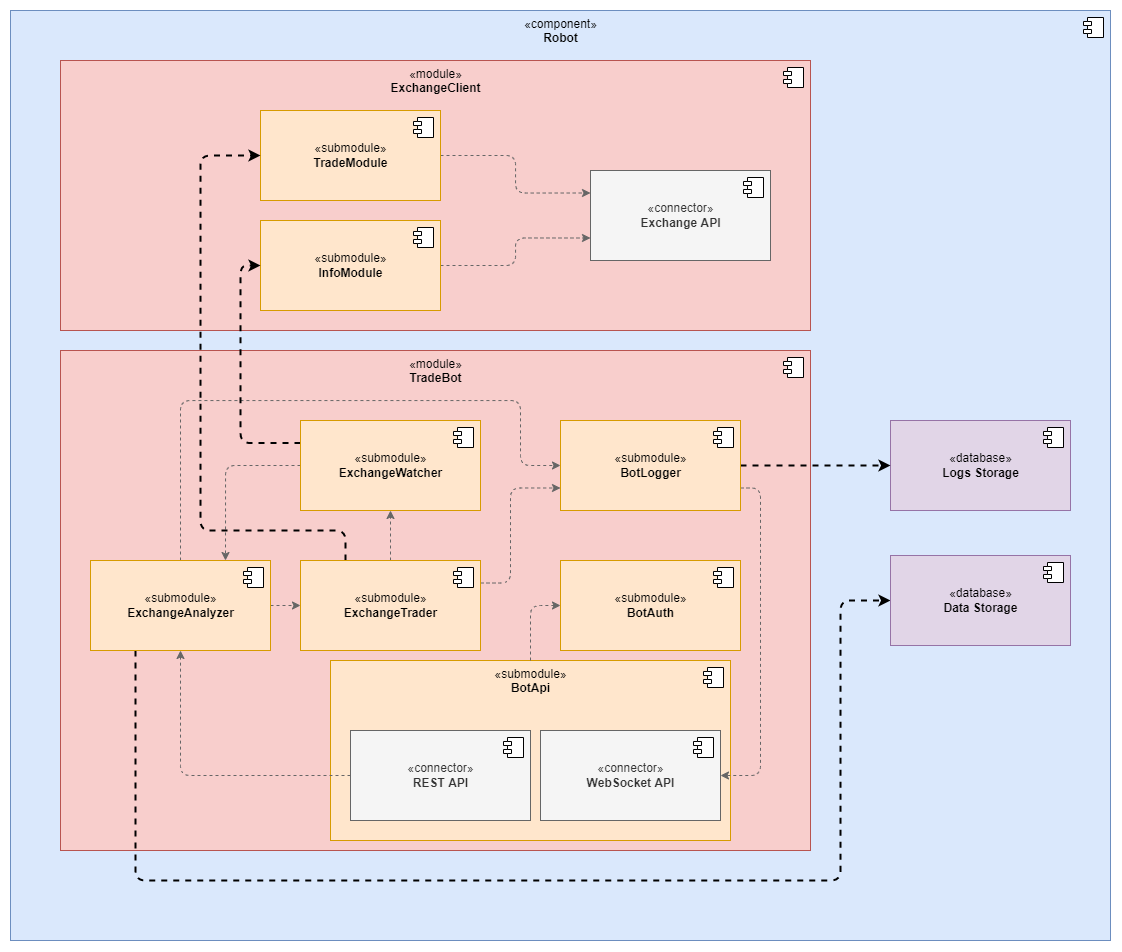

The diagram above was exported from draw.io. Its source (the exported page's mxGraphModel, read from the mxfile embedded in the PNG):
<mxGraphModel dx="2500" dy="2065" grid="1" gridSize="10" guides="1" tooltips="1" connect="1" arrows="1" fold="1" page="1" pageScale="1" pageWidth="827" pageHeight="1169" math="0" shadow="0">
  <root>
    <mxCell id="0" />
    <mxCell id="1" parent="0" />
    <mxCell id="C3ctmwrPunzo9BEHJv55-1" value="&lt;span&gt;«component»&lt;/span&gt;&lt;br&gt;&lt;b&gt;Robot&lt;/b&gt;" style="html=1;dropTarget=0;align=center;verticalAlign=top;fillColor=#dae8fc;strokeColor=#6c8ebf;rounded=0;" vertex="1" parent="1">
      <mxGeometry x="-280" y="-100" width="1100" height="930" as="geometry" />
    </mxCell>
    <mxCell id="C3ctmwrPunzo9BEHJv55-2" value="" style="shape=module;jettyWidth=8;jettyHeight=4;" vertex="1" parent="C3ctmwrPunzo9BEHJv55-1">
      <mxGeometry x="1" width="20" height="20" relative="1" as="geometry">
        <mxPoint x="-27" y="7" as="offset" />
      </mxGeometry>
    </mxCell>
    <mxCell id="C3ctmwrPunzo9BEHJv55-25" value="«module»&lt;br&gt;&lt;b&gt;TradeBot&lt;/b&gt;" style="html=1;dropTarget=0;rounded=0;fillColor=#f8cecc;strokeColor=#b85450;verticalAlign=top;" vertex="1" parent="1">
      <mxGeometry x="-230" y="240" width="750" height="500" as="geometry" />
    </mxCell>
    <mxCell id="C3ctmwrPunzo9BEHJv55-26" value="" style="shape=module;jettyWidth=8;jettyHeight=4;rounded=0;" vertex="1" parent="C3ctmwrPunzo9BEHJv55-25">
      <mxGeometry x="1" width="20" height="20" relative="1" as="geometry">
        <mxPoint x="-27" y="7" as="offset" />
      </mxGeometry>
    </mxCell>
    <mxCell id="C3ctmwrPunzo9BEHJv55-34" value="«submodule»&lt;br&gt;&lt;b&gt;BotApi&lt;/b&gt;" style="html=1;dropTarget=0;rounded=0;fillColor=#ffe6cc;strokeColor=#d79b00;verticalAlign=top;" vertex="1" parent="1">
      <mxGeometry x="40" y="550" width="400" height="180" as="geometry" />
    </mxCell>
    <mxCell id="C3ctmwrPunzo9BEHJv55-35" value="" style="shape=module;jettyWidth=8;jettyHeight=4;rounded=0;" vertex="1" parent="C3ctmwrPunzo9BEHJv55-34">
      <mxGeometry x="1" width="20" height="20" relative="1" as="geometry">
        <mxPoint x="-27" y="7" as="offset" />
      </mxGeometry>
    </mxCell>
    <mxCell id="C3ctmwrPunzo9BEHJv55-29" style="edgeStyle=orthogonalEdgeStyle;rounded=1;orthogonalLoop=1;jettySize=auto;html=1;exitX=0;exitY=0.5;exitDx=0;exitDy=0;entryX=0.75;entryY=0;entryDx=0;entryDy=0;dashed=1;strokeWidth=1;fillColor=#f5f5f5;strokeColor=#666666;" edge="1" parent="1" source="C3ctmwrPunzo9BEHJv55-5" target="C3ctmwrPunzo9BEHJv55-9">
      <mxGeometry relative="1" as="geometry" />
    </mxCell>
    <mxCell id="C3ctmwrPunzo9BEHJv55-27" style="edgeStyle=orthogonalEdgeStyle;rounded=1;orthogonalLoop=1;jettySize=auto;html=1;exitX=1;exitY=0.5;exitDx=0;exitDy=0;entryX=0;entryY=0.5;entryDx=0;entryDy=0;dashed=1;strokeWidth=1;fillColor=#f5f5f5;strokeColor=#666666;" edge="1" parent="1" source="C3ctmwrPunzo9BEHJv55-9" target="C3ctmwrPunzo9BEHJv55-13">
      <mxGeometry relative="1" as="geometry" />
    </mxCell>
    <mxCell id="C3ctmwrPunzo9BEHJv55-45" style="edgeStyle=orthogonalEdgeStyle;rounded=1;orthogonalLoop=1;jettySize=auto;html=1;exitX=0.5;exitY=0;exitDx=0;exitDy=0;entryX=0;entryY=0.5;entryDx=0;entryDy=0;dashed=1;strokeWidth=1;fillColor=#f5f5f5;strokeColor=#666666;" edge="1" parent="1" source="C3ctmwrPunzo9BEHJv55-9" target="C3ctmwrPunzo9BEHJv55-30">
      <mxGeometry relative="1" as="geometry">
        <Array as="points">
          <mxPoint x="-110" y="290" />
          <mxPoint x="230" y="290" />
          <mxPoint x="230" y="355" />
        </Array>
      </mxGeometry>
    </mxCell>
    <mxCell id="C3ctmwrPunzo9BEHJv55-48" style="edgeStyle=orthogonalEdgeStyle;rounded=1;orthogonalLoop=1;jettySize=auto;html=1;exitX=0.25;exitY=1;exitDx=0;exitDy=0;entryX=0;entryY=0.5;entryDx=0;entryDy=0;dashed=1;strokeWidth=2;" edge="1" parent="1" source="C3ctmwrPunzo9BEHJv55-9" target="C3ctmwrPunzo9BEHJv55-15">
      <mxGeometry relative="1" as="geometry">
        <Array as="points">
          <mxPoint x="-155" y="770" />
          <mxPoint x="550" y="770" />
          <mxPoint x="550" y="490" />
        </Array>
      </mxGeometry>
    </mxCell>
    <mxCell id="C3ctmwrPunzo9BEHJv55-9" value="«submodule»&lt;br&gt;&lt;b&gt;ExchangeAnalyzer&lt;/b&gt;" style="html=1;dropTarget=0;rounded=0;fillColor=#ffe6cc;strokeColor=#d79b00;" vertex="1" parent="1">
      <mxGeometry x="-200" y="450" width="180" height="90" as="geometry" />
    </mxCell>
    <mxCell id="C3ctmwrPunzo9BEHJv55-10" value="" style="shape=module;jettyWidth=8;jettyHeight=4;rounded=0;" vertex="1" parent="C3ctmwrPunzo9BEHJv55-9">
      <mxGeometry x="1" width="20" height="20" relative="1" as="geometry">
        <mxPoint x="-27" y="7" as="offset" />
      </mxGeometry>
    </mxCell>
    <mxCell id="C3ctmwrPunzo9BEHJv55-28" style="edgeStyle=orthogonalEdgeStyle;rounded=1;orthogonalLoop=1;jettySize=auto;html=1;exitX=0.5;exitY=0;exitDx=0;exitDy=0;entryX=0.5;entryY=1;entryDx=0;entryDy=0;dashed=1;strokeWidth=1;fillColor=#f5f5f5;strokeColor=#666666;" edge="1" parent="1" source="C3ctmwrPunzo9BEHJv55-13" target="C3ctmwrPunzo9BEHJv55-5">
      <mxGeometry relative="1" as="geometry" />
    </mxCell>
    <mxCell id="C3ctmwrPunzo9BEHJv55-44" style="edgeStyle=orthogonalEdgeStyle;rounded=1;orthogonalLoop=1;jettySize=auto;html=1;exitX=1;exitY=0.25;exitDx=0;exitDy=0;entryX=0;entryY=0.75;entryDx=0;entryDy=0;dashed=1;strokeWidth=1;fillColor=#f5f5f5;strokeColor=#666666;" edge="1" parent="1" source="C3ctmwrPunzo9BEHJv55-13" target="C3ctmwrPunzo9BEHJv55-30">
      <mxGeometry relative="1" as="geometry">
        <Array as="points">
          <mxPoint x="220" y="473" />
          <mxPoint x="220" y="378" />
        </Array>
      </mxGeometry>
    </mxCell>
    <mxCell id="C3ctmwrPunzo9BEHJv55-15" value="«database»&lt;br&gt;&lt;b&gt;Data Storage&lt;/b&gt;" style="html=1;dropTarget=0;rounded=0;fillColor=#e1d5e7;strokeColor=#9673a6;" vertex="1" parent="1">
      <mxGeometry x="600" y="445" width="180" height="90" as="geometry" />
    </mxCell>
    <mxCell id="C3ctmwrPunzo9BEHJv55-16" value="" style="shape=module;jettyWidth=8;jettyHeight=4;rounded=0;" vertex="1" parent="C3ctmwrPunzo9BEHJv55-15">
      <mxGeometry x="1" width="20" height="20" relative="1" as="geometry">
        <mxPoint x="-27" y="7" as="offset" />
      </mxGeometry>
    </mxCell>
    <mxCell id="C3ctmwrPunzo9BEHJv55-17" value="«database»&lt;br&gt;&lt;b&gt;Logs Storage&lt;/b&gt;" style="html=1;dropTarget=0;fillColor=#e1d5e7;strokeColor=#9673a6;" vertex="1" parent="1">
      <mxGeometry x="600" y="310" width="180" height="90" as="geometry" />
    </mxCell>
    <mxCell id="C3ctmwrPunzo9BEHJv55-18" value="" style="shape=module;jettyWidth=8;jettyHeight=4;" vertex="1" parent="C3ctmwrPunzo9BEHJv55-17">
      <mxGeometry x="1" width="20" height="20" relative="1" as="geometry">
        <mxPoint x="-27" y="7" as="offset" />
      </mxGeometry>
    </mxCell>
    <mxCell id="C3ctmwrPunzo9BEHJv55-42" style="edgeStyle=orthogonalEdgeStyle;rounded=1;orthogonalLoop=1;jettySize=auto;html=1;exitX=0;exitY=0.5;exitDx=0;exitDy=0;dashed=1;strokeWidth=1;fillColor=#f5f5f5;strokeColor=#666666;" edge="1" parent="1" source="C3ctmwrPunzo9BEHJv55-21" target="C3ctmwrPunzo9BEHJv55-9">
      <mxGeometry relative="1" as="geometry">
        <Array as="points">
          <mxPoint x="-110" y="665" />
        </Array>
      </mxGeometry>
    </mxCell>
    <mxCell id="C3ctmwrPunzo9BEHJv55-21" value="«connector»&lt;br&gt;&lt;b&gt;REST API&lt;/b&gt;" style="html=1;dropTarget=0;fillColor=#f5f5f5;strokeColor=#666666;fontColor=#333333;" vertex="1" parent="1">
      <mxGeometry x="60" y="620" width="180" height="90" as="geometry" />
    </mxCell>
    <mxCell id="C3ctmwrPunzo9BEHJv55-22" value="" style="shape=module;jettyWidth=8;jettyHeight=4;" vertex="1" parent="C3ctmwrPunzo9BEHJv55-21">
      <mxGeometry x="1" width="20" height="20" relative="1" as="geometry">
        <mxPoint x="-27" y="7" as="offset" />
      </mxGeometry>
    </mxCell>
    <mxCell id="C3ctmwrPunzo9BEHJv55-46" style="edgeStyle=orthogonalEdgeStyle;rounded=1;orthogonalLoop=1;jettySize=auto;html=1;exitX=1;exitY=0.75;exitDx=0;exitDy=0;entryX=1;entryY=0.5;entryDx=0;entryDy=0;dashed=1;strokeWidth=1;fillColor=#f5f5f5;strokeColor=#666666;" edge="1" parent="1" source="C3ctmwrPunzo9BEHJv55-30" target="C3ctmwrPunzo9BEHJv55-36">
      <mxGeometry relative="1" as="geometry" />
    </mxCell>
    <mxCell id="C3ctmwrPunzo9BEHJv55-47" style="edgeStyle=orthogonalEdgeStyle;rounded=1;orthogonalLoop=1;jettySize=auto;html=1;exitX=1;exitY=0.5;exitDx=0;exitDy=0;entryX=0;entryY=0.5;entryDx=0;entryDy=0;dashed=1;strokeWidth=2;" edge="1" parent="1" source="C3ctmwrPunzo9BEHJv55-30" target="C3ctmwrPunzo9BEHJv55-17">
      <mxGeometry relative="1" as="geometry" />
    </mxCell>
    <mxCell id="C3ctmwrPunzo9BEHJv55-30" value="«submodule»&lt;br&gt;&lt;b&gt;BotLogger&lt;/b&gt;" style="html=1;dropTarget=0;rounded=0;fillColor=#ffe6cc;strokeColor=#d79b00;" vertex="1" parent="1">
      <mxGeometry x="270" y="310" width="180" height="90" as="geometry" />
    </mxCell>
    <mxCell id="C3ctmwrPunzo9BEHJv55-31" value="" style="shape=module;jettyWidth=8;jettyHeight=4;rounded=0;" vertex="1" parent="C3ctmwrPunzo9BEHJv55-30">
      <mxGeometry x="1" width="20" height="20" relative="1" as="geometry">
        <mxPoint x="-27" y="7" as="offset" />
      </mxGeometry>
    </mxCell>
    <mxCell id="C3ctmwrPunzo9BEHJv55-32" value="«submodule»&lt;br&gt;&lt;b&gt;BotAuth&lt;/b&gt;" style="html=1;dropTarget=0;rounded=0;fillColor=#ffe6cc;strokeColor=#d79b00;" vertex="1" parent="1">
      <mxGeometry x="270" y="450" width="180" height="90" as="geometry" />
    </mxCell>
    <mxCell id="C3ctmwrPunzo9BEHJv55-33" value="" style="shape=module;jettyWidth=8;jettyHeight=4;rounded=0;" vertex="1" parent="C3ctmwrPunzo9BEHJv55-32">
      <mxGeometry x="1" width="20" height="20" relative="1" as="geometry">
        <mxPoint x="-27" y="7" as="offset" />
      </mxGeometry>
    </mxCell>
    <mxCell id="C3ctmwrPunzo9BEHJv55-41" style="edgeStyle=orthogonalEdgeStyle;rounded=1;orthogonalLoop=1;jettySize=auto;html=1;entryX=0;entryY=0.5;entryDx=0;entryDy=0;dashed=1;strokeWidth=1;fillColor=#f5f5f5;strokeColor=#666666;" edge="1" parent="1" source="C3ctmwrPunzo9BEHJv55-34" target="C3ctmwrPunzo9BEHJv55-32">
      <mxGeometry relative="1" as="geometry" />
    </mxCell>
    <mxCell id="C3ctmwrPunzo9BEHJv55-36" value="«connector»&lt;br&gt;&lt;b&gt;WebSocket API&lt;/b&gt;" style="html=1;dropTarget=0;fillColor=#f5f5f5;strokeColor=#666666;fontColor=#333333;" vertex="1" parent="1">
      <mxGeometry x="250" y="620" width="180" height="90" as="geometry" />
    </mxCell>
    <mxCell id="C3ctmwrPunzo9BEHJv55-37" value="" style="shape=module;jettyWidth=8;jettyHeight=4;" vertex="1" parent="C3ctmwrPunzo9BEHJv55-36">
      <mxGeometry x="1" width="20" height="20" relative="1" as="geometry">
        <mxPoint x="-27" y="7" as="offset" />
      </mxGeometry>
    </mxCell>
    <mxCell id="C3ctmwrPunzo9BEHJv55-49" value="«module»&lt;br&gt;&lt;b&gt;ExchangeClient&lt;/b&gt;" style="html=1;dropTarget=0;rounded=0;fillColor=#f8cecc;strokeColor=#b85450;verticalAlign=top;" vertex="1" parent="1">
      <mxGeometry x="-230" y="-50" width="750" height="270" as="geometry" />
    </mxCell>
    <mxCell id="C3ctmwrPunzo9BEHJv55-50" value="" style="shape=module;jettyWidth=8;jettyHeight=4;rounded=0;" vertex="1" parent="C3ctmwrPunzo9BEHJv55-49">
      <mxGeometry x="1" width="20" height="20" relative="1" as="geometry">
        <mxPoint x="-27" y="7" as="offset" />
      </mxGeometry>
    </mxCell>
    <mxCell id="C3ctmwrPunzo9BEHJv55-23" value="«connector»&lt;br&gt;&lt;b&gt;Exchange API&lt;/b&gt;" style="html=1;dropTarget=0;fillColor=#f5f5f5;strokeColor=#666666;fontColor=#333333;" vertex="1" parent="1">
      <mxGeometry x="300" y="60" width="180" height="90" as="geometry" />
    </mxCell>
    <mxCell id="C3ctmwrPunzo9BEHJv55-24" value="" style="shape=module;jettyWidth=8;jettyHeight=4;" vertex="1" parent="C3ctmwrPunzo9BEHJv55-23">
      <mxGeometry x="1" width="20" height="20" relative="1" as="geometry">
        <mxPoint x="-27" y="7" as="offset" />
      </mxGeometry>
    </mxCell>
    <mxCell id="C3ctmwrPunzo9BEHJv55-55" style="edgeStyle=orthogonalEdgeStyle;rounded=1;orthogonalLoop=1;jettySize=auto;html=1;exitX=1;exitY=0.5;exitDx=0;exitDy=0;entryX=0;entryY=0.25;entryDx=0;entryDy=0;dashed=1;strokeWidth=1;fillColor=#f5f5f5;strokeColor=#666666;" edge="1" parent="1" source="C3ctmwrPunzo9BEHJv55-51" target="C3ctmwrPunzo9BEHJv55-23">
      <mxGeometry relative="1" as="geometry" />
    </mxCell>
    <mxCell id="C3ctmwrPunzo9BEHJv55-51" value="«submodule»&lt;br&gt;&lt;b&gt;TradeModule&lt;/b&gt;" style="html=1;dropTarget=0;rounded=0;fillColor=#ffe6cc;strokeColor=#d79b00;" vertex="1" parent="1">
      <mxGeometry x="-30" width="180" height="90" as="geometry" />
    </mxCell>
    <mxCell id="C3ctmwrPunzo9BEHJv55-52" value="" style="shape=module;jettyWidth=8;jettyHeight=4;rounded=0;" vertex="1" parent="C3ctmwrPunzo9BEHJv55-51">
      <mxGeometry x="1" width="20" height="20" relative="1" as="geometry">
        <mxPoint x="-27" y="7" as="offset" />
      </mxGeometry>
    </mxCell>
    <mxCell id="C3ctmwrPunzo9BEHJv55-56" style="edgeStyle=orthogonalEdgeStyle;rounded=1;orthogonalLoop=1;jettySize=auto;html=1;exitX=1;exitY=0.5;exitDx=0;exitDy=0;entryX=0;entryY=0.75;entryDx=0;entryDy=0;dashed=1;strokeWidth=1;fillColor=#f5f5f5;strokeColor=#666666;" edge="1" parent="1" source="C3ctmwrPunzo9BEHJv55-53" target="C3ctmwrPunzo9BEHJv55-23">
      <mxGeometry relative="1" as="geometry" />
    </mxCell>
    <mxCell id="C3ctmwrPunzo9BEHJv55-53" value="«submodule»&lt;br&gt;&lt;b&gt;InfoModule&lt;/b&gt;" style="html=1;dropTarget=0;rounded=0;fillColor=#ffe6cc;strokeColor=#d79b00;" vertex="1" parent="1">
      <mxGeometry x="-30" y="110" width="180" height="90" as="geometry" />
    </mxCell>
    <mxCell id="C3ctmwrPunzo9BEHJv55-54" value="" style="shape=module;jettyWidth=8;jettyHeight=4;rounded=0;" vertex="1" parent="C3ctmwrPunzo9BEHJv55-53">
      <mxGeometry x="1" width="20" height="20" relative="1" as="geometry">
        <mxPoint x="-27" y="7" as="offset" />
      </mxGeometry>
    </mxCell>
    <mxCell id="C3ctmwrPunzo9BEHJv55-58" style="edgeStyle=orthogonalEdgeStyle;rounded=1;orthogonalLoop=1;jettySize=auto;html=1;exitX=0;exitY=0.25;exitDx=0;exitDy=0;entryX=0;entryY=0.5;entryDx=0;entryDy=0;dashed=1;strokeWidth=2;" edge="1" parent="1" source="C3ctmwrPunzo9BEHJv55-5" target="C3ctmwrPunzo9BEHJv55-53">
      <mxGeometry relative="1" as="geometry" />
    </mxCell>
    <mxCell id="C3ctmwrPunzo9BEHJv55-5" value="«submodule»&lt;br&gt;&lt;b&gt;ExchangeWatcher&lt;/b&gt;" style="html=1;dropTarget=0;rounded=0;fillColor=#ffe6cc;strokeColor=#d79b00;" vertex="1" parent="1">
      <mxGeometry x="10" y="310" width="180" height="90" as="geometry" />
    </mxCell>
    <mxCell id="C3ctmwrPunzo9BEHJv55-6" value="" style="shape=module;jettyWidth=8;jettyHeight=4;rounded=0;" vertex="1" parent="C3ctmwrPunzo9BEHJv55-5">
      <mxGeometry x="1" width="20" height="20" relative="1" as="geometry">
        <mxPoint x="-27" y="7" as="offset" />
      </mxGeometry>
    </mxCell>
    <mxCell id="C3ctmwrPunzo9BEHJv55-60" style="edgeStyle=orthogonalEdgeStyle;rounded=1;orthogonalLoop=1;jettySize=auto;html=1;exitX=0.25;exitY=0;exitDx=0;exitDy=0;entryX=0;entryY=0.5;entryDx=0;entryDy=0;dashed=1;strokeWidth=2;" edge="1" parent="1" source="C3ctmwrPunzo9BEHJv55-13" target="C3ctmwrPunzo9BEHJv55-51">
      <mxGeometry relative="1" as="geometry">
        <Array as="points">
          <mxPoint x="55" y="420" />
          <mxPoint x="-90" y="420" />
          <mxPoint x="-90" y="45" />
        </Array>
      </mxGeometry>
    </mxCell>
    <mxCell id="C3ctmwrPunzo9BEHJv55-13" value="«submodule»&lt;br&gt;&lt;b&gt;ExchangeTrader&lt;/b&gt;" style="html=1;dropTarget=0;rounded=0;fillColor=#ffe6cc;strokeColor=#d79b00;" vertex="1" parent="1">
      <mxGeometry x="10" y="450" width="180" height="90" as="geometry" />
    </mxCell>
    <mxCell id="C3ctmwrPunzo9BEHJv55-14" value="" style="shape=module;jettyWidth=8;jettyHeight=4;rounded=0;" vertex="1" parent="C3ctmwrPunzo9BEHJv55-13">
      <mxGeometry x="1" width="20" height="20" relative="1" as="geometry">
        <mxPoint x="-27" y="7" as="offset" />
      </mxGeometry>
    </mxCell>
  </root>
</mxGraphModel>